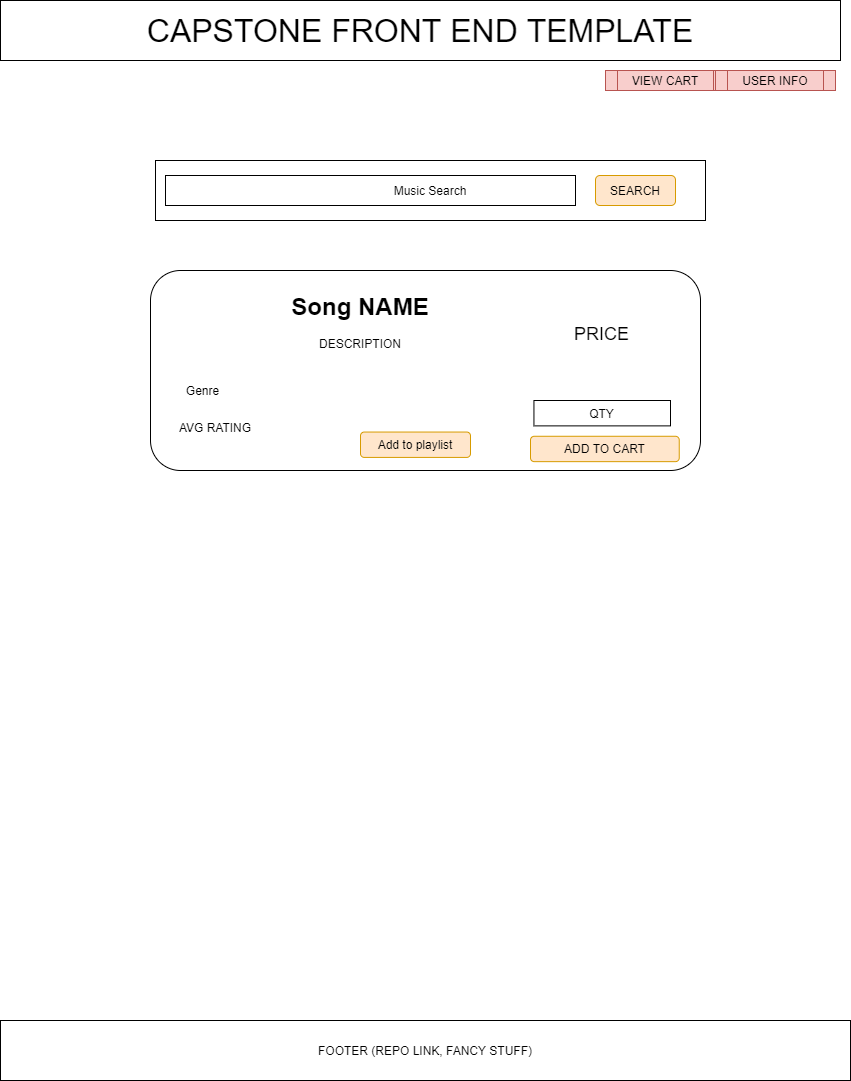

The diagram above was exported from draw.io. Its source (the exported page's mxGraphModel, read from the mxfile embedded in the PNG):
<mxGraphModel dx="722" dy="430" grid="1" gridSize="10" guides="1" tooltips="1" connect="1" arrows="1" fold="1" page="1" pageScale="1" pageWidth="850" pageHeight="1100" math="0" shadow="0">
  <root>
    <mxCell id="0" />
    <mxCell id="1" parent="0" />
    <mxCell id="q-5yfB1sK6pxoz9D80Ym-1" value="&lt;font style=&quot;font-size: 32px&quot;&gt;CAPSTONE FRONT END TEMPLATE&lt;/font&gt;" style="rounded=0;whiteSpace=wrap;html=1;hachureGap=4;pointerEvents=0;" parent="1" vertex="1">
      <mxGeometry x="5" width="840" height="60" as="geometry" />
    </mxCell>
    <mxCell id="q-5yfB1sK6pxoz9D80Ym-40" value="VIEW CART" style="shape=process;whiteSpace=wrap;html=1;backgroundOutline=1;hachureGap=4;pointerEvents=0;fillColor=#f8cecc;strokeColor=#b85450;" parent="1" vertex="1">
      <mxGeometry x="610" y="70" width="120" height="20" as="geometry" />
    </mxCell>
    <mxCell id="q-5yfB1sK6pxoz9D80Ym-41" value="USER INFO" style="shape=process;whiteSpace=wrap;html=1;backgroundOutline=1;hachureGap=4;pointerEvents=0;fillColor=#f8cecc;strokeColor=#b85450;" parent="1" vertex="1">
      <mxGeometry x="720" y="70" width="120" height="20" as="geometry" />
    </mxCell>
    <mxCell id="q-5yfB1sK6pxoz9D80Ym-71" value="FOOTER (REPO LINK, FANCY STUFF)" style="rounded=0;whiteSpace=wrap;html=1;hachureGap=4;pointerEvents=0;" parent="1" vertex="1">
      <mxGeometry x="5" y="1020" width="850" height="60" as="geometry" />
    </mxCell>
    <mxCell id="q-5yfB1sK6pxoz9D80Ym-73" value="Music Search" style="rounded=0;whiteSpace=wrap;html=1;hachureGap=4;pointerEvents=0;" parent="1" vertex="1">
      <mxGeometry x="160" y="160" width="550" height="60" as="geometry" />
    </mxCell>
    <mxCell id="q-5yfB1sK6pxoz9D80Ym-74" value="SEARCH" style="rounded=1;whiteSpace=wrap;html=1;hachureGap=4;pointerEvents=0;fillColor=#ffe6cc;strokeColor=#d79b00;" parent="1" vertex="1">
      <mxGeometry x="600" y="175" width="80" height="30" as="geometry" />
    </mxCell>
    <mxCell id="q-5yfB1sK6pxoz9D80Ym-75" value="" style="rounded=0;whiteSpace=wrap;html=1;hachureGap=4;pointerEvents=0;fillColor=none;" parent="1" vertex="1">
      <mxGeometry x="170" y="175" width="410" height="30" as="geometry" />
    </mxCell>
    <mxCell id="q-5yfB1sK6pxoz9D80Ym-86" value="" style="group" parent="1" vertex="1" connectable="0">
      <mxGeometry x="155" y="280" width="550" height="200" as="geometry" />
    </mxCell>
    <mxCell id="q-5yfB1sK6pxoz9D80Ym-43" value="" style="rounded=1;whiteSpace=wrap;html=1;hachureGap=4;pointerEvents=0;" parent="q-5yfB1sK6pxoz9D80Ym-86" vertex="1">
      <mxGeometry y="-10" width="550" height="200" as="geometry" />
    </mxCell>
    <mxCell id="q-5yfB1sK6pxoz9D80Ym-44" value="&lt;h1&gt;Song NAME&lt;/h1&gt;&lt;div&gt;DESCRIPTION&lt;/div&gt;&lt;div&gt;&lt;br&gt;&lt;/div&gt;" style="text;html=1;strokeColor=none;fillColor=none;spacing=5;spacingTop=-20;whiteSpace=wrap;overflow=hidden;rounded=0;hachureGap=4;pointerEvents=0;align=center;" parent="q-5yfB1sK6pxoz9D80Ym-86" vertex="1">
      <mxGeometry x="20" y="7.110000000000014" width="380" height="62.89" as="geometry" />
    </mxCell>
    <mxCell id="q-5yfB1sK6pxoz9D80Ym-45" value="&lt;font style=&quot;font-size: 18px&quot;&gt;PRICE&lt;/font&gt;" style="text;html=1;strokeColor=none;fillColor=none;align=center;verticalAlign=middle;whiteSpace=wrap;rounded=0;hachureGap=4;pointerEvents=0;" parent="q-5yfB1sK6pxoz9D80Ym-86" vertex="1">
      <mxGeometry x="408.44000000000005" y="30" width="86.55" height="48.47" as="geometry" />
    </mxCell>
    <mxCell id="q-5yfB1sK6pxoz9D80Ym-46" value="ADD TO CART" style="rounded=1;whiteSpace=wrap;html=1;hachureGap=4;pointerEvents=0;fillColor=#ffe6cc;strokeColor=#d79b00;" parent="q-5yfB1sK6pxoz9D80Ym-86" vertex="1">
      <mxGeometry x="380" y="155.76999999999998" width="148.74" height="25.38" as="geometry" />
    </mxCell>
    <mxCell id="q-5yfB1sK6pxoz9D80Ym-47" value="QTY" style="rounded=0;whiteSpace=wrap;html=1;hachureGap=4;pointerEvents=0;" parent="q-5yfB1sK6pxoz9D80Ym-86" vertex="1">
      <mxGeometry x="383.44000000000005" y="120" width="136.56" height="25.38" as="geometry" />
    </mxCell>
    <mxCell id="q-5yfB1sK6pxoz9D80Ym-48" value="Genre" style="text;html=1;strokeColor=none;fillColor=none;align=center;verticalAlign=middle;whiteSpace=wrap;rounded=0;hachureGap=4;pointerEvents=0;" parent="q-5yfB1sK6pxoz9D80Ym-86" vertex="1">
      <mxGeometry x="19.999999999999943" y="100" width="65" height="20" as="geometry" />
    </mxCell>
    <mxCell id="q-5yfB1sK6pxoz9D80Ym-83" value="AVG RATING" style="text;html=1;strokeColor=none;fillColor=none;align=center;verticalAlign=middle;whiteSpace=wrap;rounded=0;hachureGap=4;pointerEvents=0;" parent="q-5yfB1sK6pxoz9D80Ym-86" vertex="1">
      <mxGeometry x="20" y="138.85000000000002" width="90" height="16.92" as="geometry" />
    </mxCell>
    <mxCell id="q-5yfB1sK6pxoz9D80Ym-84" value="Add to playlist" style="rounded=1;whiteSpace=wrap;html=1;hachureGap=4;pointerEvents=0;fillColor=#ffe6cc;strokeColor=#d79b00;" parent="q-5yfB1sK6pxoz9D80Ym-86" vertex="1">
      <mxGeometry x="210" y="151.54" width="110" height="25.38" as="geometry" />
    </mxCell>
  </root>
</mxGraphModel>